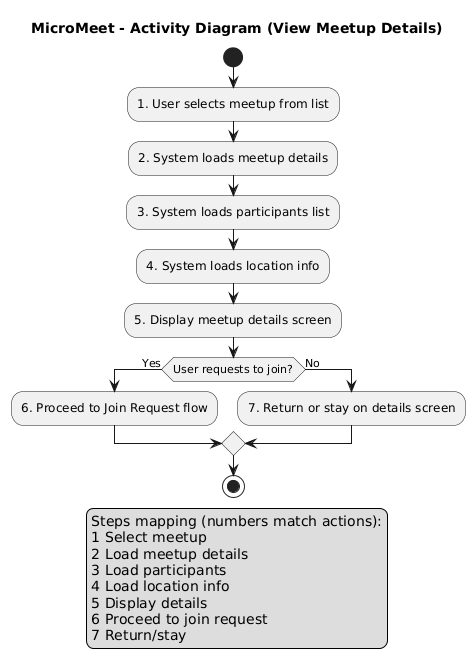

The diagram above was rendered by PlantUML. Its source (embedded in the PNG):
@startuml
title MicroMeet - Activity Diagram (View Meetup Details)

start
:1. User selects meetup from list;
:2. System loads meetup details;
:3. System loads participants list;
:4. System loads location info;
:5. Display meetup details screen;

if (User requests to join?) then (Yes)
  :6. Proceed to Join Request flow;
else (No)
  :7. Return or stay on details screen;
endif

stop

legend bottom
Steps mapping (numbers match actions):
1 Select meetup
2 Load meetup details
3 Load participants
4 Load location info
5 Display details
6 Proceed to join request
7 Return/stay
endlegend
@enduml